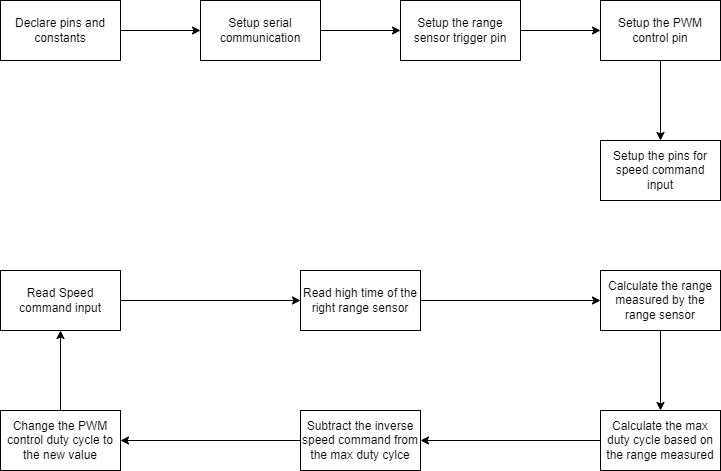

The diagram above was exported from draw.io. Its source (the exported page's mxGraphModel, read from the mxfile embedded in the PNG):
<mxGraphModel dx="1326" dy="581" grid="1" gridSize="10" guides="1" tooltips="1" connect="1" arrows="1" fold="1" page="1" pageScale="1" pageWidth="850" pageHeight="1100" math="0" shadow="0">
  <root>
    <mxCell id="0" />
    <mxCell id="1" parent="0" />
    <mxCell id="v8gJ1DTgmo9e2GTmTMgJ-3" value="" style="edgeStyle=orthogonalEdgeStyle;rounded=0;orthogonalLoop=1;jettySize=auto;html=1;" edge="1" parent="1" source="v8gJ1DTgmo9e2GTmTMgJ-1" target="v8gJ1DTgmo9e2GTmTMgJ-2">
      <mxGeometry relative="1" as="geometry" />
    </mxCell>
    <mxCell id="v8gJ1DTgmo9e2GTmTMgJ-1" value="Declare pins and constants" style="rounded=0;whiteSpace=wrap;html=1;" vertex="1" parent="1">
      <mxGeometry x="80" y="80" width="120" height="60" as="geometry" />
    </mxCell>
    <mxCell id="v8gJ1DTgmo9e2GTmTMgJ-5" value="" style="edgeStyle=orthogonalEdgeStyle;rounded=0;orthogonalLoop=1;jettySize=auto;html=1;" edge="1" parent="1" source="v8gJ1DTgmo9e2GTmTMgJ-2" target="v8gJ1DTgmo9e2GTmTMgJ-4">
      <mxGeometry relative="1" as="geometry" />
    </mxCell>
    <mxCell id="v8gJ1DTgmo9e2GTmTMgJ-2" value="Setup serial communication" style="rounded=0;whiteSpace=wrap;html=1;" vertex="1" parent="1">
      <mxGeometry x="280" y="80" width="120" height="60" as="geometry" />
    </mxCell>
    <mxCell id="v8gJ1DTgmo9e2GTmTMgJ-7" value="" style="edgeStyle=orthogonalEdgeStyle;rounded=0;orthogonalLoop=1;jettySize=auto;html=1;" edge="1" parent="1" source="v8gJ1DTgmo9e2GTmTMgJ-4" target="v8gJ1DTgmo9e2GTmTMgJ-6">
      <mxGeometry relative="1" as="geometry" />
    </mxCell>
    <mxCell id="v8gJ1DTgmo9e2GTmTMgJ-4" value="Setup the range sensor trigger pin" style="whiteSpace=wrap;html=1;rounded=0;" vertex="1" parent="1">
      <mxGeometry x="480" y="80" width="120" height="60" as="geometry" />
    </mxCell>
    <mxCell id="v8gJ1DTgmo9e2GTmTMgJ-9" value="" style="edgeStyle=orthogonalEdgeStyle;rounded=0;orthogonalLoop=1;jettySize=auto;html=1;" edge="1" parent="1" source="v8gJ1DTgmo9e2GTmTMgJ-6" target="v8gJ1DTgmo9e2GTmTMgJ-8">
      <mxGeometry relative="1" as="geometry" />
    </mxCell>
    <mxCell id="v8gJ1DTgmo9e2GTmTMgJ-6" value="Setup the PWM control pin" style="whiteSpace=wrap;html=1;rounded=0;" vertex="1" parent="1">
      <mxGeometry x="680" y="80" width="120" height="60" as="geometry" />
    </mxCell>
    <mxCell id="v8gJ1DTgmo9e2GTmTMgJ-8" value="Setup the pins for speed command input" style="whiteSpace=wrap;html=1;rounded=0;" vertex="1" parent="1">
      <mxGeometry x="680" y="220" width="120" height="60" as="geometry" />
    </mxCell>
    <mxCell id="v8gJ1DTgmo9e2GTmTMgJ-12" value="" style="edgeStyle=orthogonalEdgeStyle;rounded=0;orthogonalLoop=1;jettySize=auto;html=1;" edge="1" parent="1" source="v8gJ1DTgmo9e2GTmTMgJ-10" target="v8gJ1DTgmo9e2GTmTMgJ-11">
      <mxGeometry relative="1" as="geometry" />
    </mxCell>
    <mxCell id="v8gJ1DTgmo9e2GTmTMgJ-10" value="Read Speed command input" style="whiteSpace=wrap;html=1;" vertex="1" parent="1">
      <mxGeometry x="80" y="350" width="120" height="60" as="geometry" />
    </mxCell>
    <mxCell id="v8gJ1DTgmo9e2GTmTMgJ-14" value="" style="edgeStyle=orthogonalEdgeStyle;rounded=0;orthogonalLoop=1;jettySize=auto;html=1;" edge="1" parent="1" source="v8gJ1DTgmo9e2GTmTMgJ-11" target="v8gJ1DTgmo9e2GTmTMgJ-13">
      <mxGeometry relative="1" as="geometry" />
    </mxCell>
    <mxCell id="v8gJ1DTgmo9e2GTmTMgJ-11" value="Read high time of the right range sensor" style="whiteSpace=wrap;html=1;" vertex="1" parent="1">
      <mxGeometry x="380" y="350" width="120" height="60" as="geometry" />
    </mxCell>
    <mxCell id="v8gJ1DTgmo9e2GTmTMgJ-16" value="" style="edgeStyle=orthogonalEdgeStyle;rounded=0;orthogonalLoop=1;jettySize=auto;html=1;" edge="1" parent="1" source="v8gJ1DTgmo9e2GTmTMgJ-13" target="v8gJ1DTgmo9e2GTmTMgJ-15">
      <mxGeometry relative="1" as="geometry" />
    </mxCell>
    <mxCell id="v8gJ1DTgmo9e2GTmTMgJ-13" value="Calculate the range measured by the range sensor" style="whiteSpace=wrap;html=1;" vertex="1" parent="1">
      <mxGeometry x="680" y="350" width="120" height="60" as="geometry" />
    </mxCell>
    <mxCell id="v8gJ1DTgmo9e2GTmTMgJ-18" value="" style="edgeStyle=orthogonalEdgeStyle;rounded=0;orthogonalLoop=1;jettySize=auto;html=1;" edge="1" parent="1" source="v8gJ1DTgmo9e2GTmTMgJ-15" target="v8gJ1DTgmo9e2GTmTMgJ-17">
      <mxGeometry relative="1" as="geometry" />
    </mxCell>
    <mxCell id="v8gJ1DTgmo9e2GTmTMgJ-15" value="Calculate the max duty cycle based on the range measured" style="whiteSpace=wrap;html=1;" vertex="1" parent="1">
      <mxGeometry x="680" y="490" width="120" height="60" as="geometry" />
    </mxCell>
    <mxCell id="v8gJ1DTgmo9e2GTmTMgJ-20" value="" style="edgeStyle=orthogonalEdgeStyle;rounded=0;orthogonalLoop=1;jettySize=auto;html=1;" edge="1" parent="1" source="v8gJ1DTgmo9e2GTmTMgJ-17" target="v8gJ1DTgmo9e2GTmTMgJ-19">
      <mxGeometry relative="1" as="geometry" />
    </mxCell>
    <mxCell id="v8gJ1DTgmo9e2GTmTMgJ-17" value="Subtract the inverse speed command from the max duty cylce" style="whiteSpace=wrap;html=1;" vertex="1" parent="1">
      <mxGeometry x="380" y="490" width="120" height="60" as="geometry" />
    </mxCell>
    <mxCell id="v8gJ1DTgmo9e2GTmTMgJ-22" style="edgeStyle=orthogonalEdgeStyle;rounded=0;orthogonalLoop=1;jettySize=auto;html=1;exitX=0.5;exitY=0;exitDx=0;exitDy=0;entryX=0.5;entryY=1;entryDx=0;entryDy=0;" edge="1" parent="1" source="v8gJ1DTgmo9e2GTmTMgJ-19" target="v8gJ1DTgmo9e2GTmTMgJ-10">
      <mxGeometry relative="1" as="geometry" />
    </mxCell>
    <mxCell id="v8gJ1DTgmo9e2GTmTMgJ-19" value="Change the PWM control duty cycle to the new value" style="whiteSpace=wrap;html=1;" vertex="1" parent="1">
      <mxGeometry x="80" y="490" width="120" height="60" as="geometry" />
    </mxCell>
  </root>
</mxGraphModel>